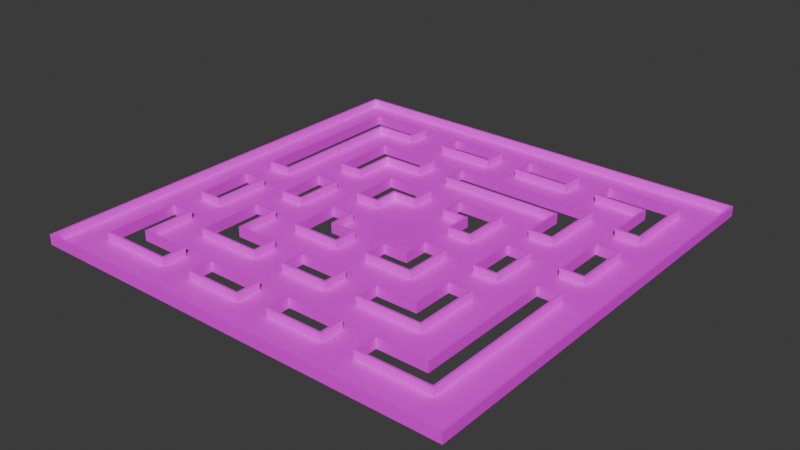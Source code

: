 # Source: mle-advanced.blend  (saved by Blender 4.0.36; exported with 4.5.12 LTS)
import bpy
from mathutils import Matrix  # noqa: F401  (used for matrix-valued properties, if any)

bpy.ops.wm.read_factory_settings(use_empty=True)
scene = bpy.context.scene
scene.name = 'Scene'

# ---- collections
col_collection = bpy.data.collections.new('Collection'); scene.collection.children.link(col_collection)

# ---- images (referenced by path relative to the original .blend; pixels are not part of the script)
import os
ASSET_DIR = os.environ.get("B2B_ASSET_DIR", "")  # directory of the original .blend (textures are referenced by path, not embedded)
HERE = os.path.dirname(os.path.abspath(__file__))  # packed textures are extracted next to this script under _unpacked/

def load_image(name, relpath, width, height, colorspace="sRGB"):
    """Load a texture the original file referenced (path relative to the .blend, or extracted next to this script)."""
    p = next((c for c in (os.path.join(HERE, relpath), os.path.join(ASSET_DIR, relpath)) if relpath and os.path.exists(c)), "")
    if p:
        img = bpy.data.images.load(p, check_existing=True)
        img.name = name
    else:  # same state as the original file: an image datablock whose file is absent (Cycles renders it pink)
        img = bpy.data.images.new(name, width, height)
        img.source = "FILE"
        img.filepath = "//" + (relpath or name)
    img.colorspace_settings.name = colorspace
    return img
img_texture_08_png = load_image('texture_08.png', 'texture_08.png', 1024, 1024, 'sRGB')
img_texture_13_png = load_image('texture_13.png', 'texture_13.png', 1024, 1024, 'sRGB')

# ---- materials (node trees are filled in below, after node groups)
mat_floor = bpy.data.materials.new('Floor')
mat_floor.use_transparent_shadow = False
mat_wall = bpy.data.materials.new('Wall')
mat_wall.use_transparent_shadow = False

# ---- material node trees
mat_floor.use_nodes = True; mat_floor.node_tree.nodes.clear()
_N = mat_floor.node_tree.nodes; _L = mat_floor.node_tree.links
n0 = _N.new('ShaderNodeBsdfPrincipled'); n0.name = 'Principled BSDF'; n0.location = (10, 300)
n0.inputs[3].default_value = 1.45
n1 = _N.new('ShaderNodeOutputMaterial'); n1.name = 'Material Output'; n1.location = (300, 300)
n2 = _N.new('ShaderNodeTexImage'); n2.name = 'Image Texture'; n2.location = (-348, 281)
n2.image = img_texture_08_png
_L.new(n0.outputs[0], n1.inputs[0])
_L.new(n2.outputs[0], n0.inputs[0])
n1.is_active_output = True
mat_wall.use_nodes = True; mat_wall.node_tree.nodes.clear()
_N = mat_wall.node_tree.nodes; _L = mat_wall.node_tree.links
n0 = _N.new('ShaderNodeOutputMaterial'); n0.name = 'Material Output'; n0.location = (300, 300)
n1 = _N.new('ShaderNodeBsdfPrincipled'); n1.name = 'Principled BSDF'; n1.location = (-60, 290)
n1.inputs[3].default_value = 1.45
n2 = _N.new('ShaderNodeTexImage'); n2.name = 'Image Texture'; n2.location = (-465, 300)
n2.image = img_texture_13_png
_L.new(n1.outputs[0], n0.inputs[0])
_L.new(n2.outputs[0], n1.inputs[0])
n0.is_active_output = True

# ---- world
world_world = bpy.data.worlds.new('World'); scene.world = world_world
world_world.color = (0.05088, 0.05088, 0.05088)
world_world.use_sun_shadow = False
world_world.sun_shadow_jitter_overblur = 0.0

# ---- meshes
me_floor_plan = bpy.data.meshes.new('floor-plan')
me_floor_plan.from_pydata([(-5.0, 5.0, 0.0), (5.0, -5.0, 0.0), (5.0, 5.0, 0.0), (-5.0, -5.0, 0.0), (-5.0, 5.0, 1.0), (5.0, -5.0, 1.0), (5.0, 5.0, 1.0), (-5.0, -5.0, 1.0), (2.0, -5.0, 0.0), (2.0, -5.0, 1.0), (-2.0, -5.0, 0.0), (-2.0, -5.0, 1.0), (5.0, -2.0, 0.0), (5.0, -2.0, 1.0), (5.0, 2.0, 0.0), (5.0, 2.0, 1.0), (-2.0, 5.0, 0.0), (-2.0, 5.0, 1.0), (2.0, 5.0, 0.0), (2.0, 5.0, 1.0), (-5.0, 2.0, 0.0), (-5.0, 2.0, 1.0), (-5.0, -2.0, 0.0), (-5.0, -2.0, 1.0), (8.0, -2.0, 0.0), (8.0, -2.0, 1.0), (8.0, 2.0, 0.0), (8.0, 2.0, 1.0), (-2.0, 8.0, 0.0), (-2.0, 8.0, 1.0), (2.0, 8.0, 0.0), (2.0, 8.0, 1.0), (-8.0, 2.0, 0.0), (-8.0, 2.0, 1.0), (-8.0, -2.0, 0.0), (-8.0, -2.0, 1.0), (2.0, -8.0, 0.0), (2.0, -8.0, 1.0), (-2.0, -8.0, 0.0), (-2.0, -8.0, 1.0), (8.0, 8.0, 0.0), (8.0, 8.0, 1.0), (-8.0, 8.0, 0.0), (-8.0, 8.0, 1.0), (-8.0, -8.0, 0.0), (-8.0, -8.0, 1.0), (8.0, -8.0, 0.0), (8.0, -8.0, 1.0), (12.0, 12.0, 0.0), (12.0, 12.0, 1.0), (12.0, 7.0, 0.0), (12.0, 7.0, 1.0), (-3.0, 12.0, 0.0), (-3.0, 12.0, 1.0), (15.0, 7.0, 0.0), (15.0, 7.0, 1.0), (-3.0, 15.0, 0.0), (-3.0, 15.0, 1.0), (15.0, 15.0, 0.0), (15.0, 15.0, 1.0), (12.0, 3.0, 0.0), (12.0, 3.0, 1.0), (15.0, 3.0, 0.0), (15.0, 3.0, 1.0), (12.0, -3.0, 0.0), (12.0, -3.0, 1.0), (15.0, -3.0, 0.0), (15.0, -3.0, 1.0), (12.0, -12.0, -2.98e-08), (12.0, -12.0, 1.0), (7.0, -12.0, -2.98e-08), (7.0, -12.0, 1.0), (12.0, -7.0, -2.98e-08), (12.0, -7.0, 1.0), (15.0, -7.0, -2.98e-08), (15.0, -7.0, 1.0), (7.0, -15.0, -2.98e-08), (7.0, -15.0, 1.0), (15.0, -15.0, -2.98e-08), (15.0, -15.0, 1.0), (-3.0, -12.0, 0.0), (-3.0, -12.0, 1.0), (3.0, -12.0, 0.0), (3.0, -12.0, 1.0), (-3.0, -15.0, 0.0), (-3.0, -15.0, 1.0), (3.0, -15.0, 0.0), (3.0, -15.0, 1.0), (-12.0, -12.0, 0.0), (-12.0, -12.0, 1.0), (-12.0, -7.0, 0.0), (-12.0, -7.0, 1.0), (-7.0, -12.0, 0.0), (-7.0, -12.0, 1.0), (-7.0, -15.0, 0.0), (-7.0, -15.0, 1.0), (-15.0, -7.0, 0.0), (-15.0, -7.0, 1.0), (-15.0, -15.0, 0.0), (-15.0, -15.0, 1.0), (-12.0, 12.0, 0.0), (-12.0, 12.0, 1.0), (-7.0, 12.0, 0.0), (-7.0, 12.0, 1.0), (-12.0, 7.0, 0.0), (-12.0, 7.0, 1.0), (-15.0, 7.0, 0.0), (-15.0, 7.0, 1.0), (-7.0, 15.0, 0.0), (-7.0, 15.0, 1.0), (-15.0, 15.0, 0.0), (-15.0, 15.0, 1.0), (-15.0, 3.0, 0.0), (-15.0, 3.0, 1.0), (-12.0, 3.0, 0.0), (-12.0, 3.0, 1.0), (-15.0, -3.0, 0.0), (-15.0, -3.0, 1.0), (-12.0, -3.0, 0.0), (-12.0, -3.0, 1.0), (-26.0, -26.0, 0.0), (-26.0, -26.0, 1.0), (26.0, -26.0, 0.0), (26.0, -26.0, 1.0), (2.0, -19.0, 0.0), (2.0, -19.0, 1.0), (9.0, -19.0, 0.0), (9.0, -19.0, 1.0), (2.0, -22.0, 0.0), (2.0, -22.0, 1.0), (9.0, -22.0, 0.0), (9.0, -22.0, 1.0), (-9.0, -19.0, 0.0), (-9.0, -19.0, 1.0), (-2.0, -19.0, 0.0), (-2.0, -19.0, 1.0), (-9.0, -22.0, 0.0), (-9.0, -22.0, 1.0), (-2.0, -22.0, 0.0), (-2.0, -22.0, 1.0), (-13.0, -22.0, 1.0), (-13.0, -22.0, 0.0), (-13.0, -19.0, 1.0), (-13.0, -19.0, 0.0), (-19.0, -13.0, 1.0), (-19.0, -13.0, 0.0), (-19.0, -19.0, 1.0), (-19.0, -19.0, 0.0), (-22.0, -13.0, 0.0), (-22.0, -13.0, 1.0), (-22.0, -22.0, 0.0), (-22.0, -22.0, 1.0), (19.0, -19.0, -2.98e-08), (19.0, -19.0, 1.0), (13.0, -19.0, -2.98e-08), (13.0, -19.0, 1.0), (19.0, -2.0, -2.98e-08), (19.0, -2.0, 1.0), (22.0, -2.0, -2.98e-08), (22.0, -2.0, 1.0), (13.0, -22.0, -2.98e-08), (13.0, -22.0, 1.0), (22.0, -22.0, -2.98e-08), (22.0, -22.0, 1.0), (-26.0, 26.0, 0.0), (-26.0, 26.0, 1.0), (-19.0, 19.0, 0.0), (-19.0, 19.0, 1.0), (-14.0, 19.0, 0.0), (-14.0, 19.0, 1.0), (-19.0, 2.0, 0.0), (-19.0, 2.0, 1.0), (-22.0, 2.0, 0.0), (-22.0, 2.0, 1.0), (-14.0, 22.0, 0.0), (-14.0, 22.0, 1.0), (-22.0, 22.0, 0.0), (-22.0, 22.0, 1.0), (26.0, 26.0, 0.0), (26.0, 26.0, 1.0), (-22.0, -2.0, 0.0), (-22.0, -2.0, 1.0), (-19.0, -2.0, 0.0), (-19.0, -2.0, 1.0), (-22.0, -9.0, 0.0), (-22.0, -9.0, 1.0), (-19.0, -9.0, 0.0), (-19.0, -9.0, 1.0), (2.0, 22.0, 0.0), (2.0, 22.0, 1.0), (9.0, 22.0, 0.0), (9.0, 22.0, 1.0), (2.0, 19.0, 0.0), (2.0, 19.0, 1.0), (9.0, 19.0, 0.0), (9.0, 19.0, 1.0), (-9.0, 22.0, 0.0), (-9.0, 22.0, 1.0), (-2.0, 22.0, 0.0), (-2.0, 22.0, 1.0), (-9.0, 19.0, 0.0), (-9.0, 19.0, 1.0), (-2.0, 19.0, 0.0), (-2.0, 19.0, 1.0), (19.0, 9.0, 0.0), (19.0, 9.0, 1.0), (22.0, 9.0, 0.0), (22.0, 9.0, 1.0), (19.0, 2.0, 0.0), (19.0, 2.0, 1.0), (22.0, 2.0, 0.0), (22.0, 2.0, 1.0), (13.0, 22.0, 1.0), (13.0, 22.0, 0.0), (13.0, 19.0, 1.0), (13.0, 19.0, 0.0), (19.0, 13.0, 1.0), (19.0, 13.0, 0.0), (19.0, 19.0, 1.0), (19.0, 19.0, 0.0), (22.0, 13.0, 0.0), (22.0, 13.0, 1.0), (22.0, 22.0, 0.0), (22.0, 22.0, 1.0)], [], [(1, 5, 13, 12), (0, 4, 21, 20), (4, 0, 16, 17), (5, 1, 8, 9), (3, 7, 11, 10), (6, 2, 14, 15), (2, 6, 19, 18), (7, 3, 22, 23), (15, 14, 26, 27), (12, 13, 25, 24), (18, 19, 31, 30), (17, 16, 28, 29), (23, 22, 34, 35), (20, 21, 33, 32), (10, 11, 39, 38), (9, 8, 36, 37), (27, 26, 40, 41), (29, 28, 42, 43), (35, 34, 44, 45), (37, 36, 46, 47), (24, 25, 47, 46), (30, 31, 41, 40), (32, 33, 43, 42), (39, 45, 44, 38), (49, 48, 50, 51), (48, 49, 53, 52), (51, 50, 54, 55), (52, 53, 57, 56), (55, 54, 58, 59), (56, 57, 59, 58), (60, 61, 63, 62), (61, 60, 64, 65), (65, 64, 66, 67), (62, 63, 67, 66), (68, 69, 73, 72), (69, 68, 70, 71), (72, 73, 75, 74), (71, 70, 76, 77), (77, 76, 78, 79), (74, 75, 79, 78), (80, 81, 83, 82), (81, 80, 84, 85), (85, 84, 86, 87), (82, 83, 87, 86), (88, 89, 93, 92), (89, 88, 90, 91), (92, 93, 95, 94), (91, 90, 96, 97), (97, 96, 98, 99), (94, 95, 99, 98), (100, 101, 105, 104), (101, 100, 102, 103), (104, 105, 107, 106), (103, 102, 108, 109), (109, 108, 110, 111), (106, 107, 111, 110), (112, 113, 115, 114), (113, 112, 116, 117), (117, 116, 118, 119), (114, 115, 119, 118), (120, 121, 123, 122), (124, 125, 127, 126), (125, 124, 128, 129), (129, 128, 130, 131), (126, 127, 131, 130), (132, 133, 135, 134), (133, 132, 136, 137), (137, 136, 138, 139), (134, 135, 139, 138), (144, 145, 148, 149), (143, 142, 140, 141), (146, 147, 145, 144), (147, 146, 142, 143), (149, 148, 150, 151), (141, 140, 151, 150), (152, 153, 157, 156), (153, 152, 154, 155), (156, 157, 159, 158), (155, 154, 160, 161), (161, 160, 162, 163), (158, 159, 163, 162), (121, 120, 164, 165), (166, 167, 171, 170), (167, 166, 168, 169), (170, 171, 173, 172), (169, 168, 174, 175), (175, 174, 176, 177), (172, 173, 177, 176), (165, 164, 178, 179), (122, 123, 179, 178), (180, 181, 183, 182), (181, 180, 184, 185), (185, 184, 186, 187), (182, 183, 187, 186), (188, 189, 191, 190), (189, 188, 192, 193), (193, 192, 194, 195), (190, 191, 195, 194), (196, 197, 199, 198), (197, 196, 200, 201), (201, 200, 202, 203), (198, 199, 203, 202), (204, 205, 207, 206), (205, 204, 208, 209), (209, 208, 210, 211), (206, 207, 211, 210), (216, 217, 220, 221), (215, 214, 212, 213), (218, 219, 217, 216), (219, 218, 214, 215), (221, 220, 222, 223), (213, 212, 223, 222), (30, 28, 16, 0, 20, 32, 34, 22, 3, 10, 38, 36, 8, 1, 12, 24, 26, 14, 2, 18), (42, 28, 52, 56, 108, 102, 100, 104, 106, 112, 114, 118, 116, 96, 90, 88, 92, 94, 84, 80, 82, 36, 38, 44, 34, 32), (46, 36, 82, 86, 76, 70, 68, 72, 74, 66, 64, 60, 62, 54, 50, 48, 52, 28, 30, 40, 26, 24), (158, 162, 160, 130, 128, 138, 136, 141, 150, 120, 122, 178, 222, 220, 206, 210), (150, 148, 184, 180, 172, 176, 174, 196, 198, 188, 190, 213, 222, 178, 164, 120), (156, 158, 210, 208, 204, 206, 220, 217, 219, 215, 213, 190, 194, 192, 188, 198, 202, 200, 196, 174, 168, 166, 170, 112, 106, 110, 108, 56, 58, 54, 62, 66), (74, 78, 76, 86, 84, 94, 98, 96, 116, 112, 170, 172, 180, 182, 186, 184, 148, 145, 147, 143, 141, 136, 132, 134, 138, 128, 124, 126, 130, 160, 154, 152, 156, 66)])
me_floor_plan.polygons.foreach_set('material_index', [1, 1, 1, 1, 1, 1, 1, 1, 1, 1, 1, 1, 1, 1, 1, 1, 1, 1, 1, 1, 1, 1, 1, 1, 1, 1, 1, 1, 1, 1, 1, 1, 1, 1, 1, 1, 1, 1, 1, 1, 1, 1, 1, 1, 1, 1, 1, 1, 1, 1, 1, 1, 1, 1, 1, 1, 1, 1, 1, 1, 1, 1, 1, 1, 1, 1, 1, 1, 1, 1, 1, 1, 1, 1, 1, 1, 1, 1, 1, 1, 1, 1, 1, 1, 1, 1, 1, 1, 1, 1, 1, 1, 1, 1, 1, 1, 1, 1, 1, 1, 1, 1, 1, 1, 1, 1, 1, 1, 1, 1, 1, 1, 0, 0, 0, 0, 0, 0, 0])
_uv = me_floor_plan.uv_layers.new(name='UVMap')
_uv.uv.foreach_set('vector', [0.0, 0.0, 1.0, 0.0, 1.0, 1.0, 0.0, 1.0, 0.0, 0.0, 1.0, 0.0, 1.0, 1.0, 0.0, 1.0, 0.0, 0.0, 1.0, 0.0, 1.0, 1.0, 0.0, 1.0, 0.0, 0.0, 1.0, 0.0, 1.0, 1.0, 0.0, 1.0, 0.0, 0.0, 1.0, 0.0, 1.0, 1.0, 0.0, 1.0, 0.0, 0.0, 1.0, 0.0, 1.0, 1.0, 0.0, 1.0, 0.0, 0.0, 1.0, 0.0, 1.0, 1.0, 0.0, 1.0, 0.0, 0.0, 1.0, 0.0, 1.0, 1.0, 0.0, 1.0, 0.0, 0.0, 1.0, 0.0, 1.0, 1.0, 0.0, 1.0, 0.0, 0.0, 1.0, 0.0, 1.0, 1.0, 0.0, 1.0, 0.0, 0.0, 1.0, 0.0, 1.0, 1.0, 0.0, 1.0, 0.0, 0.0, 1.0, 0.0, 1.0, 1.0, 0.0, 1.0, 0.0, 0.0, 1.0, 0.0, 1.0, 1.0, 0.0, 1.0, 0.0, 0.0, 1.0, 0.0, 1.0, 1.0, 0.0, 1.0, 0.0, 0.0, 1.0, 0.0, 1.0, 1.0, 0.0, 1.0, 0.0, 0.0, 1.0, 0.0, 1.0, 1.0, 0.0, 1.0, 0.0, 0.0, 1.0, 0.0, 1.0, 1.0, 0.0, 1.0, 0.0, 0.0, 1.0, 0.0, 1.0, 1.0, 0.0, 1.0, 0.0, 0.0, 1.0, 0.0, 1.0, 1.0, 0.0, 1.0, 0.0, 0.0, 1.0, 0.0, 1.0, 1.0, 0.0, 1.0, 0.0, 0.0, 1.0, 0.0, 1.0, 1.0, 0.0, 1.0, 0.0, 0.0, 1.0, 0.0, 1.0, 1.0, 0.0, 1.0, 0.0, 0.0, 1.0, 0.0, 1.0, 1.0, 0.0, 1.0, 0.0, 0.0, 1.0, 0.0, 1.0, 1.0, 0.0, 1.0, 0.0, 0.0, 1.0, 0.0, 1.0, 1.0, 0.0, 1.0, 0.0, 0.0, 1.0, 0.0, 1.0, 1.0, 0.0, 1.0, 0.0, 0.0, 1.0, 0.0, 1.0, 1.0, 0.0, 1.0, 0.0, 0.0, 1.0, 0.0, 1.0, 1.0, 0.0, 1.0, 0.0, 0.0, 1.0, 0.0, 1.0, 1.0, 0.0, 1.0, 0.0, 0.0, 1.0, 0.0, 1.0, 1.0, 0.0, 1.0, 0.0, 0.0, 1.0, 0.0, 1.0, 1.0, 0.0, 1.0, 0.0, 0.0, 1.0, 0.0, 1.0, 1.0, 0.0, 1.0, 0.0, 0.0, 1.0, 0.0, 1.0, 1.0, 0.0, 1.0, 0.0, 0.0, 1.0, 0.0, 1.0, 1.0, 0.0, 1.0, 0.0, 0.0, 1.0, 0.0, 1.0, 1.0, 0.0, 1.0, 0.0, 0.0, 1.0, 0.0, 1.0, 1.0, 0.0, 1.0, 0.0, 0.0, 1.0, 0.0, 1.0, 1.0, 0.0, 1.0, 0.0, 0.0, 1.0, 0.0, 1.0, 1.0, 0.0, 1.0, 0.0, 0.0, 1.0, 0.0, 1.0, 1.0, 0.0, 1.0, 0.0, 0.0, 1.0, 0.0, 1.0, 1.0, 0.0, 1.0, 0.0, 0.0, 1.0, 0.0, 1.0, 1.0, 0.0, 1.0, 0.0, 0.0, 1.0, 0.0, 1.0, 1.0, 0.0, 1.0, 0.0, 0.0, 1.0, 0.0, 1.0, 1.0, 0.0, 1.0, 0.0, 0.0, 1.0, 0.0, 1.0, 1.0, 0.0, 1.0, 0.0, 0.0, 1.0, 0.0, 1.0, 1.0, 0.0, 1.0, 0.0, 0.0, 1.0, 0.0, 1.0, 1.0, 0.0, 1.0, 0.0, 0.0, 1.0, 0.0, 1.0, 1.0, 0.0, 1.0, 0.0, 0.0, 1.0, 0.0, 1.0, 1.0, 0.0, 1.0, 0.0, 0.0, 1.0, 0.0, 1.0, 1.0, 0.0, 1.0, 0.0, 0.0, 1.0, 0.0, 1.0, 1.0, 0.0, 1.0, 0.0, 0.0, 1.0, 0.0, 1.0, 1.0, 0.0, 1.0, 0.0, 0.0, 1.0, 0.0, 1.0, 1.0, 0.0, 1.0, 0.0, 0.0, 1.0, 0.0, 1.0, 1.0, 0.0, 1.0, 0.0, 0.0, 1.0, 0.0, 1.0, 1.0, 0.0, 1.0, 0.0, 0.0, 1.0, 0.0, 1.0, 1.0, 0.0, 1.0, 0.0, 0.0, 1.0, 0.0, 1.0, 1.0, 0.0, 1.0, 0.0, 0.0, 1.0, 0.0, 1.0, 1.0, 0.0, 1.0, 0.0, 0.0, 1.0, 0.0, 1.0, 1.0, 0.0, 1.0, 0.0, 0.0, 1.0, 0.0, 1.0, 1.0, 0.0, 1.0, 0.0, 0.0, 1.0, 0.0, 1.0, 1.0, 0.0, 1.0, 0.0, 0.0, 1.0, 0.0, 1.0, 1.0, 0.0, 1.0, 0.0, 0.0, 1.0, 0.0, 1.0, 1.0, 0.0, 1.0, 0.0, 0.0, 1.0, 0.0, 1.0, 1.0, 0.0, 1.0, 0.0, 0.0, 1.0, 0.0, 1.0, 1.0, 0.0, 1.0, 0.0, 0.0, 1.0, 0.0, 1.0, 1.0, 0.0, 1.0, 0.0, 0.0, 1.0, 0.0, 1.0, 1.0, 0.0, 1.0, 0.0, 0.0, 1.0, 0.0, 1.0, 1.0, 0.0, 1.0, 0.0, 0.0, 1.0, 0.0, 1.0, 1.0, 0.0, 1.0, 0.0, 0.0, 1.0, 0.0, 1.0, 1.0, 0.0, 1.0, 0.0, 0.0, 1.0, 0.0, 1.0, 1.0, 0.0, 1.0, 0.0, 0.0, 1.0, 0.0, 1.0, 1.0, 0.0, 1.0, 0.0, 0.0, 1.0, 0.0, 1.0, 1.0, 0.0, 1.0, 0.0, 0.0, 1.0, 0.0, 1.0, 1.0, 0.0, 1.0, 0.0, 0.0, 1.0, 0.0, 1.0, 1.0, 0.0, 1.0, 0.0, 0.0, 1.0, 0.0, 1.0, 1.0, 0.0, 1.0, 0.0, 0.0, 1.0, 0.0, 1.0, 1.0, 0.0, 1.0, 0.0, 0.0, 1.0, 0.0, 1.0, 1.0, 0.0, 1.0, 0.0, 0.0, 1.0, 0.0, 1.0, 1.0, 0.0, 1.0, 0.0, 0.0, 1.0, 0.0, 1.0, 1.0, 0.0, 1.0, 0.0, 0.0, 1.0, 0.0, 1.0, 1.0, 0.0, 1.0, 0.0, 0.0, 1.0, 0.0, 1.0, 1.0, 0.0, 1.0, 0.0, 0.0, 1.0, 0.0, 1.0, 1.0, 0.0, 1.0, 0.0, 0.0, 1.0, 0.0, 1.0, 1.0, 0.0, 1.0, 0.0, 0.0, 1.0, 0.0, 1.0, 1.0, 0.0, 1.0, 0.0, 0.0, 1.0, 0.0, 1.0, 1.0, 0.0, 1.0, 0.0, 0.0, 1.0, 0.0, 1.0, 1.0, 0.0, 1.0, 0.0, 0.0, 1.0, 0.0, 1.0, 1.0, 0.0, 1.0, 0.0, 0.0, 1.0, 0.0, 1.0, 1.0, 0.0, 1.0, 0.0, 0.0, 1.0, 0.0, 1.0, 1.0, 0.0, 1.0, 0.0, 0.0, 1.0, 0.0, 1.0, 1.0, 0.0, 1.0, 0.0, 0.0, 1.0, 0.0, 1.0, 1.0, 0.0, 1.0, 0.0, 0.0, 1.0, 0.0, 1.0, 1.0, 0.0, 1.0, 0.0, 0.0, 1.0, 0.0, 1.0, 1.0, 0.0, 1.0, 0.0, 0.0, 1.0, 0.0, 1.0, 1.0, 0.0, 1.0, 0.0, 0.0, 1.0, 0.0, 1.0, 1.0, 0.0, 1.0, 0.0, 0.0, 1.0, 0.0, 1.0, 1.0, 0.0, 1.0, 0.0, 0.0, 1.0, 0.0, 1.0, 1.0, 0.0, 1.0, 0.0, 0.0, 1.0, 0.0, 1.0, 1.0, 0.0, 1.0, 0.0, 0.0, 1.0, 0.0, 1.0, 1.0, 0.0, 1.0, 0.0, 0.0, 1.0, 0.0, 1.0, 1.0, 0.0, 1.0, 0.0, 0.0, 1.0, 0.0, 1.0, 1.0, 0.0, 1.0, 0.0, 0.0, 1.0, 0.0, 1.0, 1.0, 0.0, 1.0, 0.0, 0.0, 1.0, 0.0, 1.0, 1.0, 0.0, 1.0, 0.0, 0.0, 1.0, 0.0, 1.0, 1.0, 0.0, 1.0, 0.0, 0.0, 1.0, 0.0, 1.0, 1.0, 0.0, 1.0, 0.0, 0.0, 1.0, 0.0, 1.0, 1.0, 0.0, 1.0, 0.0, 0.0, 1.0, 0.0, 1.0, 1.0, 0.0, 1.0, 0.0, 0.0, 1.0, 0.0, 1.0, 1.0, 0.0, 1.0, 0.0, 0.0, 1.0, 0.0, 1.0, 1.0, 0.0, 1.0, 0.0, 0.0, 1.0, 0.0, 1.0, 1.0, 0.0, 1.0, 0.0, 0.0, 1.0, 0.0, 1.0, 1.0, 0.0, 1.0, 0.0, 0.0, 1.0, 0.0, 1.0, 1.0, 0.0, 1.0, 4.5, 12.0, 4.5, 14.0, 3.0, 14.0, 3.0, 15.5, 1.5, 15.5, 1.5, 17.0, -0.5, 17.0, -0.5, 15.5, -2.0, 15.5, -2.0, 14.0, -3.5, 14.0, -3.5, 12.0, -2.0, 12.0, -2.0, 10.5, -0.5, 10.5, -0.5, 9.0, 1.5, 9.0, 1.5, 10.5, 3.0, 10.5, 3.0, 12.0, 4.5, 17.0, 4.5, 14.0, 6.5, 14.5, 8.0, 14.5, 8.0, 16.5, 6.5, 16.5, 6.5, 19.0, 4.0, 19.0, 4.0, 20.5, 2.0, 20.5, 2.0, 19.0, -1.0, 19.0, -1.0, 20.5, -3.0, 20.5, -3.0, 19.0, -5.5, 19.0, -5.5, 16.5, -7.0, 16.5, -7.0, 14.5, -5.5, 14.5, -5.5, 11.5, -3.5, 12.0, -3.5, 14.0, -3.5, 17.0, -0.5, 17.0, 1.5, 17.0, -3.5, 9.0, -3.5, 12.0, -5.5, 11.5, -7.0, 11.5, -7.0, 9.5, -5.5, 9.5, -5.5, 7.0, -3.004, 6.984, -2.979, 5.486, -1.01, 5.537, -0.998, 6.998, 1.975, 7.025, 1.988, 5.525, 4.51, 5.5, 4.486, 7.025, 6.5, 7.0, 6.5, 14.5, 4.5, 14.0, 4.5, 12.0, 4.5, 9.0, 1.5, 9.0, -0.5, 9.0, -0.5, 2.0, -10.5, 2.0, -10.5, 6.5, -10.5, 8.5, -10.5, 12.0, -10.5, 14.0, -10.5, 17.5, -10.5, 19.5, -10.5, 24.0, -12.5, 26.0, -12.5, 0.0, 13.5, 0.0, 11.5, 2.0, 7.0, 2.0, 5.0, 2.0, 1.5, 2.0, -10.5, 24.0, -6.0, 24.0, -4.0, 24.0, -0.5, 24.0, 1.5, 24.0, 11.5, 24.0, 11.5, 20.0, 11.5, 17.0, 11.5, 13.5, 11.5, 11.5, 11.5, 8.0, 11.5, 6.0, 11.5, 2.0, 13.5, 0.0, 13.5, 26.0, -12.5, 26.0, -0.5, 3.5, -0.5, 2.0, 1.5, 2.0, 1.5, 3.5, 5.0, 3.5, 5.0, 2.0, 7.0, 2.0, 7.0, 3.5, 10.0, 3.5, 10.0, 6.0, 11.5, 6.0, 11.5, 8.0, 10.0, 8.0, 10.0, 11.5, 11.5, 11.5, 11.5, 13.5, 10.0, 13.5, 10.0, 17.0, 11.5, 17.0, 11.5, 20.0, 10.0, 20.0, 10.0, 22.5, 1.5, 22.5, 2.0, 20.5, 4.0, 20.5, 8.0, 20.5, 8.0, 16.5, 8.0, 14.5, 8.0, 5.5, 4.51, 5.5, 1.988, 5.525, -1.01, 5.537, -2.979, 5.486, -7.0, 5.5, -7.0, 9.5, -7.0, 11.5, -7.0, 14.5, -7.0, 16.5, -7.0, 20.5, -3.0, 20.5, -1.0, 20.5, 2.0, 20.5, 1.5, 22.5, 1.5, 24.0, -0.5, 24.0, -0.5, 22.5, -4.0, 22.5, -4.0, 24.0, -6.0, 24.0, -6.0, 22.5, -9.0, 22.5, -9.0, 19.5, -10.5, 19.5, -10.5, 17.5, -9.0, 17.5, -9.0, 14.0, -10.5, 14.0, -10.5, 12.0, -9.0, 12.0, -9.0, 8.5, -10.5, 8.5, -10.5, 6.5, -9.0, 6.5, -9.0, 3.5, -0.5, 3.5, -1.01, 5.537])
me_floor_plan.materials.append(mat_floor)
me_floor_plan.materials.append(mat_wall)
me_floor_plan.update()

# ---- objects
ob_player_spawn_000 = bpy.data.objects.new('player-spawn.000', None)
ob_enemy_spawn_000 = bpy.data.objects.new('enemy-spawn.000', None)
ob_floor_plan = bpy.data.objects.new('floor-plan', me_floor_plan)

# ---- transforms, parenting, visibility, modifiers, constraints
ob_player_spawn_000.parent = ob_floor_plan
ob_player_spawn_000.location = (17.0, 17.0, 0.0)
ob_enemy_spawn_000.parent = ob_floor_plan
ob_enemy_spawn_000.location = (0.0, 0.0, 0.0)
ob_floor_plan.location = (0.0, 0.0, 0.0)
_m = ob_floor_plan.modifiers.new('Solidify', 'SOLIDIFY')
_m.solidify_mode = 'NON_MANIFOLD'
_m.thickness = 0.25
_m.nonmanifold_boundary_mode = 'FLAT'
_m.nonmanifold_merge_threshold = 0.0

# ---- collection membership
col_collection.objects.link(ob_player_spawn_000)
col_collection.objects.link(ob_enemy_spawn_000)
col_collection.objects.link(ob_floor_plan)

# ---- scene / render settings (as saved in the file)
scene.frame_start = 1; scene.frame_end = 250; scene.frame_set(0)
scene.render.engine = 'BLENDER_EEVEE_NEXT'
scene.cycles.sampling_pattern = 'TABULATED_SOBOL'
bpy.context.view_layer.update()

# ---- added for rendering (the .blend has no active camera and no usable light): camera, sun
cam_auto = bpy.data.cameras.new('AutoCamera')
cam_auto.lens = 50.0
cam_auto.sensor_width = 36.0
cam_auto.clip_end = 1205.75
ob_auto_camera = bpy.data.objects.new('AutoCamera', cam_auto)
scene.collection.objects.link(ob_auto_camera)
ob_auto_camera.location = (68.7042, -82.445, 55.3383)
ob_auto_camera.rotation_euler = (1.09748, -7.21219e-08, 0.694738)
scene.camera = ob_auto_camera
light_auto_sun = bpy.data.lights.new('AutoSun', 'SUN')
light_auto_sun.energy = 3.0
light_auto_sun.angle = 0.0523599
ob_auto_sun = bpy.data.objects.new('AutoSun', light_auto_sun)
scene.collection.objects.link(ob_auto_sun)
ob_auto_sun.rotation_euler = (0.872665, 0.174533, 0.523599)
bpy.context.view_layer.update()
